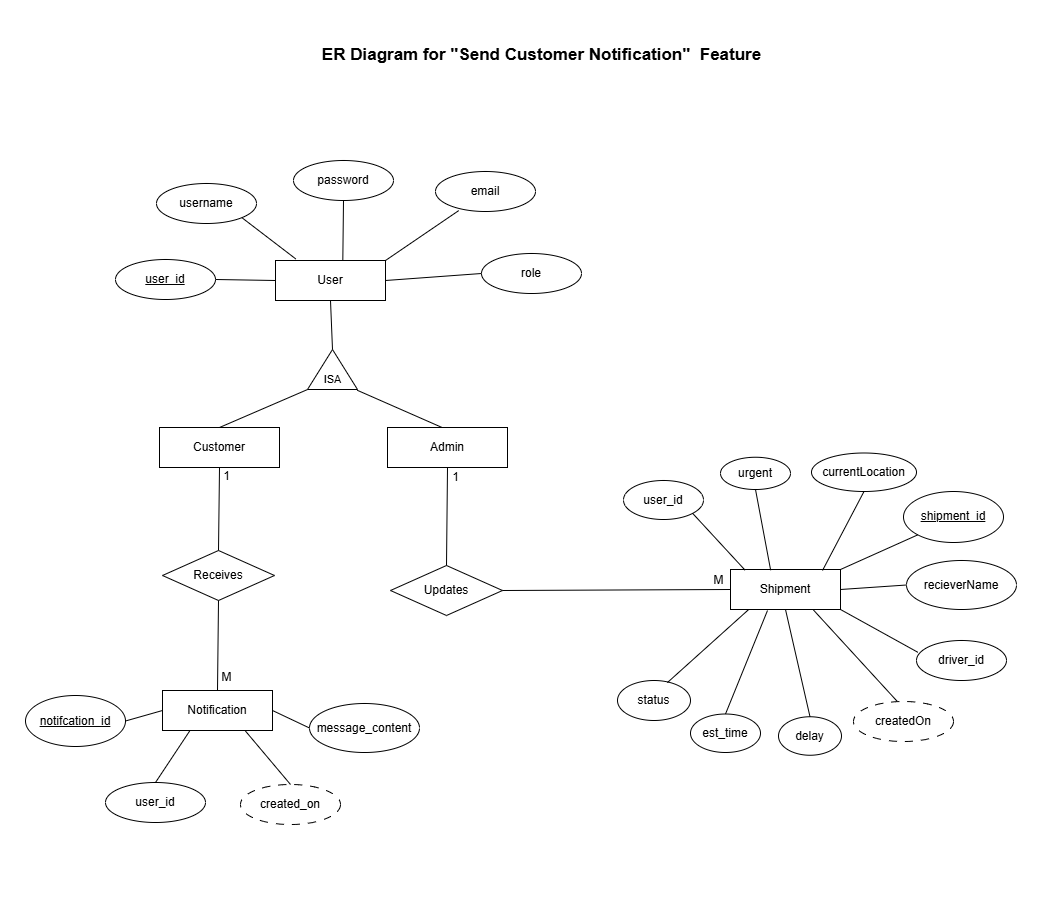

The diagram above was exported from draw.io. Its source (the exported page's mxGraphModel, read from the mxfile embedded in the PNG):
<mxGraphModel dx="2363" dy="1310" grid="1" gridSize="10" guides="1" tooltips="1" connect="1" arrows="1" fold="1" page="1" pageScale="1" pageWidth="520" pageHeight="450" math="0" shadow="0">
  <root>
    <mxCell id="0" />
    <mxCell id="1" parent="0" />
    <mxCell id="KtpSaNfy3uL3U3Gzd19M-1" value="User" style="rounded=0;whiteSpace=wrap;html=1;" vertex="1" parent="1">
      <mxGeometry x="275" y="260" width="110" height="40" as="geometry" />
    </mxCell>
    <mxCell id="KtpSaNfy3uL3U3Gzd19M-2" value="password" style="ellipse;whiteSpace=wrap;html=1;" vertex="1" parent="1">
      <mxGeometry x="293" y="160" width="100" height="40" as="geometry" />
    </mxCell>
    <mxCell id="KtpSaNfy3uL3U3Gzd19M-3" value="&lt;u&gt;user_id&lt;/u&gt;" style="ellipse;whiteSpace=wrap;html=1;" vertex="1" parent="1">
      <mxGeometry x="115" y="259" width="100" height="40" as="geometry" />
    </mxCell>
    <mxCell id="KtpSaNfy3uL3U3Gzd19M-4" value="username" style="ellipse;whiteSpace=wrap;html=1;" vertex="1" parent="1">
      <mxGeometry x="156" y="183" width="100" height="40" as="geometry" />
    </mxCell>
    <mxCell id="KtpSaNfy3uL3U3Gzd19M-5" value="email" style="ellipse;whiteSpace=wrap;html=1;" vertex="1" parent="1">
      <mxGeometry x="435" y="171" width="100" height="40" as="geometry" />
    </mxCell>
    <mxCell id="KtpSaNfy3uL3U3Gzd19M-6" value="role" style="ellipse;whiteSpace=wrap;html=1;" vertex="1" parent="1">
      <mxGeometry x="481" y="253" width="100" height="40" as="geometry" />
    </mxCell>
    <mxCell id="KtpSaNfy3uL3U3Gzd19M-7" value="" style="endArrow=none;html=1;rounded=0;exitX=1;exitY=0.5;exitDx=0;exitDy=0;entryX=0;entryY=0.5;entryDx=0;entryDy=0;" edge="1" parent="1" source="KtpSaNfy3uL3U3Gzd19M-1" target="KtpSaNfy3uL3U3Gzd19M-6">
      <mxGeometry width="50" height="50" relative="1" as="geometry">
        <mxPoint x="485" y="290" as="sourcePoint" />
        <mxPoint x="535" y="240" as="targetPoint" />
      </mxGeometry>
    </mxCell>
    <mxCell id="KtpSaNfy3uL3U3Gzd19M-8" value="" style="endArrow=none;html=1;rounded=0;entryX=0.232;entryY=0.978;entryDx=0;entryDy=0;entryPerimeter=0;" edge="1" parent="1" target="KtpSaNfy3uL3U3Gzd19M-5">
      <mxGeometry width="50" height="50" relative="1" as="geometry">
        <mxPoint x="385" y="260" as="sourcePoint" />
        <mxPoint x="475" y="245" as="targetPoint" />
      </mxGeometry>
    </mxCell>
    <mxCell id="KtpSaNfy3uL3U3Gzd19M-15" value="" style="endArrow=none;html=1;rounded=0;entryX=0.612;entryY=-0.006;entryDx=0;entryDy=0;exitX=0.5;exitY=1;exitDx=0;exitDy=0;entryPerimeter=0;" edge="1" parent="1" source="KtpSaNfy3uL3U3Gzd19M-2" target="KtpSaNfy3uL3U3Gzd19M-1">
      <mxGeometry width="50" height="50" relative="1" as="geometry">
        <mxPoint x="645" y="120" as="sourcePoint" />
        <mxPoint x="535" y="240" as="targetPoint" />
      </mxGeometry>
    </mxCell>
    <mxCell id="KtpSaNfy3uL3U3Gzd19M-16" value="" style="endArrow=none;html=1;rounded=0;entryX=1;entryY=1;entryDx=0;entryDy=0;exitX=0.184;exitY=-0.04;exitDx=0;exitDy=0;exitPerimeter=0;" edge="1" parent="1" source="KtpSaNfy3uL3U3Gzd19M-1" target="KtpSaNfy3uL3U3Gzd19M-4">
      <mxGeometry width="50" height="50" relative="1" as="geometry">
        <mxPoint x="295" y="256" as="sourcePoint" />
        <mxPoint x="535" y="240" as="targetPoint" />
      </mxGeometry>
    </mxCell>
    <mxCell id="KtpSaNfy3uL3U3Gzd19M-17" value="" style="endArrow=none;html=1;rounded=0;exitX=1;exitY=0.5;exitDx=0;exitDy=0;entryX=0;entryY=0.5;entryDx=0;entryDy=0;" edge="1" parent="1" source="KtpSaNfy3uL3U3Gzd19M-3" target="KtpSaNfy3uL3U3Gzd19M-1">
      <mxGeometry width="50" height="50" relative="1" as="geometry">
        <mxPoint x="485" y="430" as="sourcePoint" />
        <mxPoint x="535" y="380" as="targetPoint" />
      </mxGeometry>
    </mxCell>
    <mxCell id="KtpSaNfy3uL3U3Gzd19M-18" value="Admin" style="rounded=0;whiteSpace=wrap;html=1;" vertex="1" parent="1">
      <mxGeometry x="387" y="427" width="120" height="40" as="geometry" />
    </mxCell>
    <mxCell id="KtpSaNfy3uL3U3Gzd19M-19" value="Customer" style="rounded=0;whiteSpace=wrap;html=1;" vertex="1" parent="1">
      <mxGeometry x="159" y="427" width="120" height="40" as="geometry" />
    </mxCell>
    <mxCell id="KtpSaNfy3uL3U3Gzd19M-20" value="" style="triangle;whiteSpace=wrap;html=1;rotation=-90;" vertex="1" parent="1">
      <mxGeometry x="312" y="344" width="40" height="50" as="geometry" />
    </mxCell>
    <mxCell id="KtpSaNfy3uL3U3Gzd19M-21" value="&lt;font style=&quot;font-size: 11px;&quot;&gt;ISA&lt;/font&gt;" style="text;html=1;align=center;verticalAlign=middle;resizable=0;points=[];autosize=1;strokeColor=none;fillColor=none;" vertex="1" parent="1">
      <mxGeometry x="312" y="364" width="40" height="30" as="geometry" />
    </mxCell>
    <mxCell id="KtpSaNfy3uL3U3Gzd19M-22" value="" style="endArrow=none;html=1;rounded=0;entryX=-0.018;entryY=0.993;entryDx=0;entryDy=0;entryPerimeter=0;exitX=0.454;exitY=-0.001;exitDx=0;exitDy=0;exitPerimeter=0;" edge="1" parent="1" source="KtpSaNfy3uL3U3Gzd19M-18" target="KtpSaNfy3uL3U3Gzd19M-20">
      <mxGeometry width="50" height="50" relative="1" as="geometry">
        <mxPoint x="485" y="430" as="sourcePoint" />
        <mxPoint x="535" y="380" as="targetPoint" />
      </mxGeometry>
    </mxCell>
    <mxCell id="KtpSaNfy3uL3U3Gzd19M-23" value="" style="endArrow=none;html=1;rounded=0;entryX=-0.001;entryY=0;entryDx=0;entryDy=0;entryPerimeter=0;exitX=0.5;exitY=0;exitDx=0;exitDy=0;" edge="1" parent="1" source="KtpSaNfy3uL3U3Gzd19M-19" target="KtpSaNfy3uL3U3Gzd19M-20">
      <mxGeometry width="50" height="50" relative="1" as="geometry">
        <mxPoint x="485" y="430" as="sourcePoint" />
        <mxPoint x="535" y="380" as="targetPoint" />
      </mxGeometry>
    </mxCell>
    <mxCell id="KtpSaNfy3uL3U3Gzd19M-24" value="" style="endArrow=none;html=1;rounded=0;entryX=0.5;entryY=1;entryDx=0;entryDy=0;exitX=1;exitY=0.5;exitDx=0;exitDy=0;" edge="1" parent="1" source="KtpSaNfy3uL3U3Gzd19M-20" target="KtpSaNfy3uL3U3Gzd19M-1">
      <mxGeometry width="50" height="50" relative="1" as="geometry">
        <mxPoint x="485" y="430" as="sourcePoint" />
        <mxPoint x="535" y="380" as="targetPoint" />
      </mxGeometry>
    </mxCell>
    <mxCell id="KtpSaNfy3uL3U3Gzd19M-26" value="Receives" style="rhombus;whiteSpace=wrap;html=1;" vertex="1" parent="1">
      <mxGeometry x="162" y="550" width="112" height="50" as="geometry" />
    </mxCell>
    <mxCell id="KtpSaNfy3uL3U3Gzd19M-30" value="" style="endArrow=none;html=1;rounded=0;entryX=0.5;entryY=1;entryDx=0;entryDy=0;exitX=0.5;exitY=0;exitDx=0;exitDy=0;" edge="1" parent="1" source="KtpSaNfy3uL3U3Gzd19M-26" target="KtpSaNfy3uL3U3Gzd19M-19">
      <mxGeometry width="50" height="50" relative="1" as="geometry">
        <mxPoint x="485" y="430" as="sourcePoint" />
        <mxPoint x="535" y="380" as="targetPoint" />
      </mxGeometry>
    </mxCell>
    <mxCell id="KtpSaNfy3uL3U3Gzd19M-32" value="Notification" style="rounded=0;whiteSpace=wrap;html=1;" vertex="1" parent="1">
      <mxGeometry x="162" y="690" width="110" height="40" as="geometry" />
    </mxCell>
    <mxCell id="KtpSaNfy3uL3U3Gzd19M-33" value="" style="endArrow=none;html=1;rounded=0;exitX=0.5;exitY=0;exitDx=0;exitDy=0;entryX=0.5;entryY=1;entryDx=0;entryDy=0;" edge="1" parent="1" source="KtpSaNfy3uL3U3Gzd19M-32" target="KtpSaNfy3uL3U3Gzd19M-26">
      <mxGeometry width="50" height="50" relative="1" as="geometry">
        <mxPoint x="485" y="640" as="sourcePoint" />
        <mxPoint x="535" y="590" as="targetPoint" />
      </mxGeometry>
    </mxCell>
    <mxCell id="KtpSaNfy3uL3U3Gzd19M-34" value="1" style="text;html=1;align=center;verticalAlign=middle;resizable=0;points=[];autosize=1;strokeColor=none;fillColor=none;" vertex="1" parent="1">
      <mxGeometry x="211" y="461" width="30" height="30" as="geometry" />
    </mxCell>
    <mxCell id="KtpSaNfy3uL3U3Gzd19M-35" value="M" style="text;html=1;align=center;verticalAlign=middle;resizable=0;points=[];autosize=1;strokeColor=none;fillColor=none;" vertex="1" parent="1">
      <mxGeometry x="211" y="662" width="30" height="30" as="geometry" />
    </mxCell>
    <mxCell id="KtpSaNfy3uL3U3Gzd19M-36" value="user_id" style="ellipse;whiteSpace=wrap;html=1;" vertex="1" parent="1">
      <mxGeometry x="105" y="782" width="100" height="40" as="geometry" />
    </mxCell>
    <mxCell id="KtpSaNfy3uL3U3Gzd19M-37" value="&lt;u&gt;notifcation_&lt;span style=&quot;background-color: transparent; color: light-dark(rgb(0, 0, 0), rgb(255, 255, 255));&quot;&gt;id&lt;/span&gt;&lt;/u&gt;" style="ellipse;whiteSpace=wrap;html=1;" vertex="1" parent="1">
      <mxGeometry x="25" y="695" width="100" height="51" as="geometry" />
    </mxCell>
    <mxCell id="KtpSaNfy3uL3U3Gzd19M-38" value="message&lt;span style=&quot;background-color: transparent; color: light-dark(rgb(0, 0, 0), rgb(255, 255, 255));&quot;&gt;_content&lt;/span&gt;" style="ellipse;whiteSpace=wrap;html=1;" vertex="1" parent="1">
      <mxGeometry x="309" y="703" width="110" height="49" as="geometry" />
    </mxCell>
    <mxCell id="KtpSaNfy3uL3U3Gzd19M-39" value="created_on" style="ellipse;whiteSpace=wrap;html=1;dashed=1;dashPattern=8 8;" vertex="1" parent="1">
      <mxGeometry x="240" y="784" width="100" height="40" as="geometry" />
    </mxCell>
    <mxCell id="KtpSaNfy3uL3U3Gzd19M-40" value="" style="endArrow=none;html=1;rounded=0;exitX=1;exitY=0.5;exitDx=0;exitDy=0;entryX=0;entryY=0.5;entryDx=0;entryDy=0;" edge="1" parent="1" source="KtpSaNfy3uL3U3Gzd19M-37" target="KtpSaNfy3uL3U3Gzd19M-32">
      <mxGeometry width="50" height="50" relative="1" as="geometry">
        <mxPoint x="485" y="780" as="sourcePoint" />
        <mxPoint x="535" y="730" as="targetPoint" />
      </mxGeometry>
    </mxCell>
    <mxCell id="KtpSaNfy3uL3U3Gzd19M-41" value="" style="endArrow=none;html=1;rounded=0;exitX=0.5;exitY=0;exitDx=0;exitDy=0;entryX=0.25;entryY=1;entryDx=0;entryDy=0;" edge="1" parent="1" source="KtpSaNfy3uL3U3Gzd19M-36" target="KtpSaNfy3uL3U3Gzd19M-32">
      <mxGeometry width="50" height="50" relative="1" as="geometry">
        <mxPoint x="485" y="780" as="sourcePoint" />
        <mxPoint x="535" y="730" as="targetPoint" />
      </mxGeometry>
    </mxCell>
    <mxCell id="KtpSaNfy3uL3U3Gzd19M-42" value="" style="endArrow=none;html=1;rounded=0;exitX=0.5;exitY=0;exitDx=0;exitDy=0;entryX=0.75;entryY=1;entryDx=0;entryDy=0;" edge="1" parent="1" source="KtpSaNfy3uL3U3Gzd19M-39" target="KtpSaNfy3uL3U3Gzd19M-32">
      <mxGeometry width="50" height="50" relative="1" as="geometry">
        <mxPoint x="485" y="780" as="sourcePoint" />
        <mxPoint x="535" y="730" as="targetPoint" />
      </mxGeometry>
    </mxCell>
    <mxCell id="KtpSaNfy3uL3U3Gzd19M-43" value="" style="endArrow=none;html=1;rounded=0;exitX=0;exitY=0.5;exitDx=0;exitDy=0;entryX=1;entryY=0.5;entryDx=0;entryDy=0;" edge="1" parent="1" source="KtpSaNfy3uL3U3Gzd19M-38" target="KtpSaNfy3uL3U3Gzd19M-32">
      <mxGeometry width="50" height="50" relative="1" as="geometry">
        <mxPoint x="485" y="710" as="sourcePoint" />
        <mxPoint x="535" y="660" as="targetPoint" />
      </mxGeometry>
    </mxCell>
    <mxCell id="KtpSaNfy3uL3U3Gzd19M-44" value="Shipment" style="rounded=0;whiteSpace=wrap;html=1;" vertex="1" parent="1">
      <mxGeometry x="730" y="569" width="110" height="40" as="geometry" />
    </mxCell>
    <mxCell id="KtpSaNfy3uL3U3Gzd19M-45" value="status" style="ellipse;whiteSpace=wrap;html=1;" vertex="1" parent="1">
      <mxGeometry x="617" y="680" width="73" height="40" as="geometry" />
    </mxCell>
    <mxCell id="KtpSaNfy3uL3U3Gzd19M-46" value="&lt;u&gt;shipment_id&lt;/u&gt;" style="ellipse;whiteSpace=wrap;html=1;" vertex="1" parent="1">
      <mxGeometry x="903" y="491" width="100" height="51" as="geometry" />
    </mxCell>
    <mxCell id="KtpSaNfy3uL3U3Gzd19M-47" value="recieverName" style="ellipse;whiteSpace=wrap;html=1;" vertex="1" parent="1">
      <mxGeometry x="906" y="560" width="110" height="49" as="geometry" />
    </mxCell>
    <mxCell id="KtpSaNfy3uL3U3Gzd19M-48" value="createdOn" style="ellipse;whiteSpace=wrap;html=1;dashed=1;dashPattern=8 8;" vertex="1" parent="1">
      <mxGeometry x="853" y="701" width="100" height="40" as="geometry" />
    </mxCell>
    <mxCell id="KtpSaNfy3uL3U3Gzd19M-49" value="" style="endArrow=none;html=1;rounded=0;exitX=0;exitY=1;exitDx=0;exitDy=0;entryX=1;entryY=0;entryDx=0;entryDy=0;" edge="1" parent="1" source="KtpSaNfy3uL3U3Gzd19M-46" target="KtpSaNfy3uL3U3Gzd19M-44">
      <mxGeometry width="50" height="50" relative="1" as="geometry">
        <mxPoint x="1053" y="659" as="sourcePoint" />
        <mxPoint x="1103" y="609" as="targetPoint" />
      </mxGeometry>
    </mxCell>
    <mxCell id="KtpSaNfy3uL3U3Gzd19M-50" value="" style="endArrow=none;html=1;rounded=0;exitX=0.683;exitY=0.053;exitDx=0;exitDy=0;entryX=0.165;entryY=1.001;entryDx=0;entryDy=0;entryPerimeter=0;exitPerimeter=0;" edge="1" parent="1" source="KtpSaNfy3uL3U3Gzd19M-45" target="KtpSaNfy3uL3U3Gzd19M-44">
      <mxGeometry width="50" height="50" relative="1" as="geometry">
        <mxPoint x="1053" y="659" as="sourcePoint" />
        <mxPoint x="1103" y="609" as="targetPoint" />
      </mxGeometry>
    </mxCell>
    <mxCell id="KtpSaNfy3uL3U3Gzd19M-51" value="" style="endArrow=none;html=1;rounded=0;exitX=0.437;exitY=-0.004;exitDx=0;exitDy=0;entryX=0.75;entryY=1;entryDx=0;entryDy=0;exitPerimeter=0;" edge="1" parent="1" source="KtpSaNfy3uL3U3Gzd19M-48" target="KtpSaNfy3uL3U3Gzd19M-44">
      <mxGeometry width="50" height="50" relative="1" as="geometry">
        <mxPoint x="1053" y="659" as="sourcePoint" />
        <mxPoint x="1103" y="609" as="targetPoint" />
      </mxGeometry>
    </mxCell>
    <mxCell id="KtpSaNfy3uL3U3Gzd19M-52" value="" style="endArrow=none;html=1;rounded=0;exitX=0;exitY=0.5;exitDx=0;exitDy=0;entryX=1;entryY=0.5;entryDx=0;entryDy=0;" edge="1" parent="1" source="KtpSaNfy3uL3U3Gzd19M-47" target="KtpSaNfy3uL3U3Gzd19M-44">
      <mxGeometry width="50" height="50" relative="1" as="geometry">
        <mxPoint x="1053" y="589" as="sourcePoint" />
        <mxPoint x="1103" y="539" as="targetPoint" />
      </mxGeometry>
    </mxCell>
    <mxCell id="KtpSaNfy3uL3U3Gzd19M-53" value="user_id" style="ellipse;whiteSpace=wrap;html=1;" vertex="1" parent="1">
      <mxGeometry x="623" y="480" width="80" height="39" as="geometry" />
    </mxCell>
    <mxCell id="KtpSaNfy3uL3U3Gzd19M-54" value="driver_id" style="ellipse;whiteSpace=wrap;html=1;" vertex="1" parent="1">
      <mxGeometry x="916" y="640" width="90" height="40" as="geometry" />
    </mxCell>
    <mxCell id="KtpSaNfy3uL3U3Gzd19M-55" value="urgent" style="ellipse;whiteSpace=wrap;html=1;" vertex="1" parent="1">
      <mxGeometry x="720" y="456.75" width="70" height="32.25" as="geometry" />
    </mxCell>
    <mxCell id="KtpSaNfy3uL3U3Gzd19M-56" value="" style="endArrow=none;html=1;rounded=0;entryX=0.016;entryY=0.296;entryDx=0;entryDy=0;entryPerimeter=0;exitX=1;exitY=1;exitDx=0;exitDy=0;" edge="1" parent="1" source="KtpSaNfy3uL3U3Gzd19M-44" target="KtpSaNfy3uL3U3Gzd19M-54">
      <mxGeometry width="50" height="50" relative="1" as="geometry">
        <mxPoint x="523" y="630" as="sourcePoint" />
        <mxPoint x="573" y="580" as="targetPoint" />
      </mxGeometry>
    </mxCell>
    <mxCell id="KtpSaNfy3uL3U3Gzd19M-57" value="currentLocation" style="ellipse;whiteSpace=wrap;html=1;" vertex="1" parent="1">
      <mxGeometry x="811" y="452.5" width="105" height="38.5" as="geometry" />
    </mxCell>
    <mxCell id="KtpSaNfy3uL3U3Gzd19M-58" value="est_time" style="ellipse;whiteSpace=wrap;html=1;" vertex="1" parent="1">
      <mxGeometry x="690" y="713.5" width="70" height="38.5" as="geometry" />
    </mxCell>
    <mxCell id="KtpSaNfy3uL3U3Gzd19M-59" value="delay" style="ellipse;whiteSpace=wrap;html=1;" vertex="1" parent="1">
      <mxGeometry x="778" y="716.25" width="63" height="38.5" as="geometry" />
    </mxCell>
    <mxCell id="KtpSaNfy3uL3U3Gzd19M-60" value="" style="endArrow=none;html=1;rounded=0;exitX=0.5;exitY=0;exitDx=0;exitDy=0;" edge="1" parent="1" source="KtpSaNfy3uL3U3Gzd19M-58">
      <mxGeometry width="50" height="50" relative="1" as="geometry">
        <mxPoint x="493" y="570" as="sourcePoint" />
        <mxPoint x="767" y="610" as="targetPoint" />
      </mxGeometry>
    </mxCell>
    <mxCell id="KtpSaNfy3uL3U3Gzd19M-61" value="" style="endArrow=none;html=1;rounded=0;exitX=0.5;exitY=0;exitDx=0;exitDy=0;entryX=0.5;entryY=1;entryDx=0;entryDy=0;" edge="1" parent="1" source="KtpSaNfy3uL3U3Gzd19M-59" target="KtpSaNfy3uL3U3Gzd19M-44">
      <mxGeometry width="50" height="50" relative="1" as="geometry">
        <mxPoint x="493" y="570" as="sourcePoint" />
        <mxPoint x="543" y="520" as="targetPoint" />
      </mxGeometry>
    </mxCell>
    <mxCell id="KtpSaNfy3uL3U3Gzd19M-62" value="" style="endArrow=none;html=1;rounded=0;entryX=0.5;entryY=1;entryDx=0;entryDy=0;" edge="1" parent="1" target="KtpSaNfy3uL3U3Gzd19M-57">
      <mxGeometry width="50" height="50" relative="1" as="geometry">
        <mxPoint x="822" y="570" as="sourcePoint" />
        <mxPoint x="733" y="520" as="targetPoint" />
      </mxGeometry>
    </mxCell>
    <mxCell id="KtpSaNfy3uL3U3Gzd19M-63" value="" style="endArrow=none;html=1;rounded=0;entryX=0.5;entryY=1;entryDx=0;entryDy=0;exitX=0.365;exitY=0.018;exitDx=0;exitDy=0;exitPerimeter=0;" edge="1" parent="1" source="KtpSaNfy3uL3U3Gzd19M-44" target="KtpSaNfy3uL3U3Gzd19M-55">
      <mxGeometry width="50" height="50" relative="1" as="geometry">
        <mxPoint x="683" y="570" as="sourcePoint" />
        <mxPoint x="733" y="520" as="targetPoint" />
      </mxGeometry>
    </mxCell>
    <mxCell id="KtpSaNfy3uL3U3Gzd19M-64" value="" style="endArrow=none;html=1;rounded=0;entryX=1;entryY=1;entryDx=0;entryDy=0;exitX=0.133;exitY=0.018;exitDx=0;exitDy=0;exitPerimeter=0;" edge="1" parent="1" source="KtpSaNfy3uL3U3Gzd19M-44" target="KtpSaNfy3uL3U3Gzd19M-53">
      <mxGeometry width="50" height="50" relative="1" as="geometry">
        <mxPoint x="683" y="570" as="sourcePoint" />
        <mxPoint x="733" y="520" as="targetPoint" />
      </mxGeometry>
    </mxCell>
    <mxCell id="KtpSaNfy3uL3U3Gzd19M-65" value="Updates" style="rhombus;whiteSpace=wrap;html=1;" vertex="1" parent="1">
      <mxGeometry x="390" y="565" width="112" height="50" as="geometry" />
    </mxCell>
    <mxCell id="KtpSaNfy3uL3U3Gzd19M-66" value="" style="endArrow=none;html=1;rounded=0;exitX=0.5;exitY=0;exitDx=0;exitDy=0;entryX=0.5;entryY=1;entryDx=0;entryDy=0;" edge="1" parent="1" source="KtpSaNfy3uL3U3Gzd19M-65" target="KtpSaNfy3uL3U3Gzd19M-18">
      <mxGeometry width="50" height="50" relative="1" as="geometry">
        <mxPoint x="715" y="570" as="sourcePoint" />
        <mxPoint x="765" y="520" as="targetPoint" />
      </mxGeometry>
    </mxCell>
    <mxCell id="KtpSaNfy3uL3U3Gzd19M-67" value="" style="endArrow=none;html=1;rounded=0;exitX=1;exitY=0.5;exitDx=0;exitDy=0;entryX=0;entryY=0.5;entryDx=0;entryDy=0;" edge="1" parent="1" source="KtpSaNfy3uL3U3Gzd19M-65" target="KtpSaNfy3uL3U3Gzd19M-44">
      <mxGeometry width="50" height="50" relative="1" as="geometry">
        <mxPoint x="715" y="570" as="sourcePoint" />
        <mxPoint x="765" y="520" as="targetPoint" />
      </mxGeometry>
    </mxCell>
    <mxCell id="KtpSaNfy3uL3U3Gzd19M-68" value="M" style="text;html=1;align=center;verticalAlign=middle;resizable=0;points=[];autosize=1;strokeColor=none;fillColor=none;" vertex="1" parent="1">
      <mxGeometry x="703" y="565" width="30" height="30" as="geometry" />
    </mxCell>
    <mxCell id="KtpSaNfy3uL3U3Gzd19M-69" value="1" style="text;html=1;align=center;verticalAlign=middle;resizable=0;points=[];autosize=1;strokeColor=none;fillColor=none;" vertex="1" parent="1">
      <mxGeometry x="440" y="462" width="30" height="30" as="geometry" />
    </mxCell>
    <mxCell id="KtpSaNfy3uL3U3Gzd19M-70" value="&lt;b&gt;&lt;font&gt;ER Diagram for &quot;Send Customer Notification&quot;&amp;nbsp; Feature&lt;/font&gt;&lt;/b&gt;" style="text;html=1;align=center;verticalAlign=middle;resizable=0;points=[];autosize=1;fillColor=none;fontStyle=0;fontSize=17;" vertex="1" parent="1">
      <mxGeometry x="311" y="40" width="460" height="30" as="geometry" />
    </mxCell>
  </root>
</mxGraphModel>